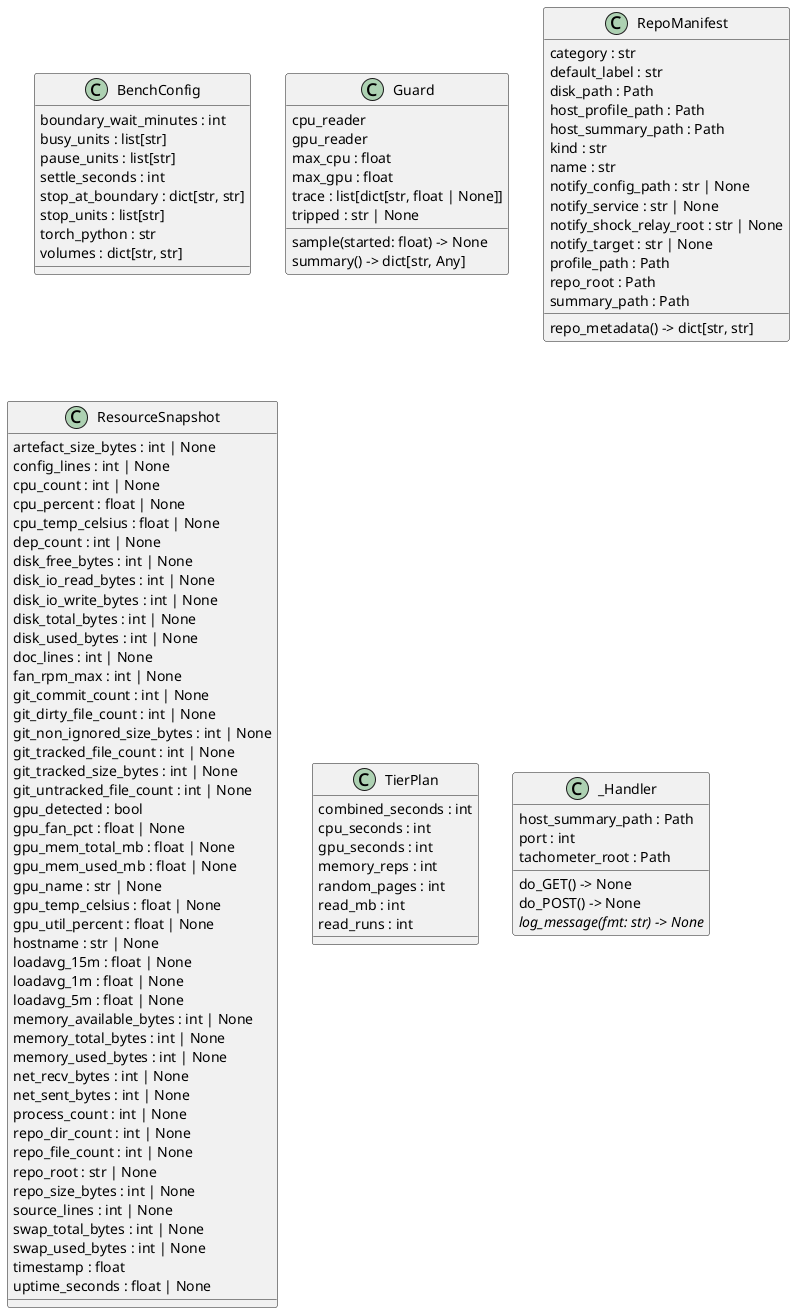

The diagram above was rendered by PlantUML. Its source (embedded in the PNG):
@startuml classes_tachometer
set namespaceSeparator none
class "BenchConfig" as tachometer.bench.BenchConfig {
  boundary_wait_minutes : int
  busy_units : list[str]
  pause_units : list[str]
  settle_seconds : int
  stop_at_boundary : dict[str, str]
  stop_units : list[str]
  torch_python : str
  volumes : dict[str, str]
}
class "Guard" as tachometer.bench.Guard {
  cpu_reader
  gpu_reader
  max_cpu : float
  max_gpu : float
  trace : list[dict[str, float | None]]
  tripped : str | None
  sample(started: float) -> None
  summary() -> dict[str, Any]
}
class "RepoManifest" as tachometer.model.RepoManifest {
  category : str
  default_label : str
  disk_path : Path
  host_profile_path : Path
  host_summary_path : Path
  kind : str
  name : str
  notify_config_path : str | None
  notify_service : str | None
  notify_shock_relay_root : str | None
  notify_target : str | None
  profile_path : Path
  repo_root : Path
  summary_path : Path
  repo_metadata() -> dict[str, str]
}
class "ResourceSnapshot" as tachometer.model.ResourceSnapshot {
  artefact_size_bytes : int | None
  config_lines : int | None
  cpu_count : int | None
  cpu_percent : float | None
  cpu_temp_celsius : float | None
  dep_count : int | None
  disk_free_bytes : int | None
  disk_io_read_bytes : int | None
  disk_io_write_bytes : int | None
  disk_total_bytes : int | None
  disk_used_bytes : int | None
  doc_lines : int | None
  fan_rpm_max : int | None
  git_commit_count : int | None
  git_dirty_file_count : int | None
  git_non_ignored_size_bytes : int | None
  git_tracked_file_count : int | None
  git_tracked_size_bytes : int | None
  git_untracked_file_count : int | None
  gpu_detected : bool
  gpu_fan_pct : float | None
  gpu_mem_total_mb : float | None
  gpu_mem_used_mb : float | None
  gpu_name : str | None
  gpu_temp_celsius : float | None
  gpu_util_percent : float | None
  hostname : str | None
  loadavg_15m : float | None
  loadavg_1m : float | None
  loadavg_5m : float | None
  memory_available_bytes : int | None
  memory_total_bytes : int | None
  memory_used_bytes : int | None
  net_recv_bytes : int | None
  net_sent_bytes : int | None
  process_count : int | None
  repo_dir_count : int | None
  repo_file_count : int | None
  repo_root : str | None
  repo_size_bytes : int | None
  source_lines : int | None
  swap_total_bytes : int | None
  swap_used_bytes : int | None
  timestamp : float
  uptime_seconds : float | None
}
class "TierPlan" as tachometer.bench.TierPlan {
  combined_seconds : int
  cpu_seconds : int
  gpu_seconds : int
  memory_reps : int
  random_pages : int
  read_mb : int
  read_runs : int
}
class "_Handler" as tachometer.server._Handler {
  host_summary_path : Path
  port : int
  tachometer_root : Path
  do_GET() -> None
  do_POST() -> None
  {abstract}log_message(fmt: str) -> None
}
@enduml